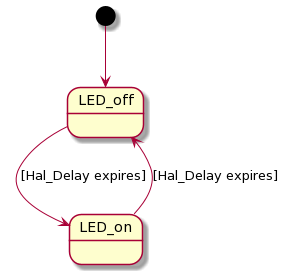

The diagram above was rendered by PlantUML. Its source (embedded in the PNG):
@startuml
[*] --> LED_off
LED_off --> LED_on : [Hal_Delay expires]
LED_on --> LED_off : [Hal_Delay expires]
@enduml